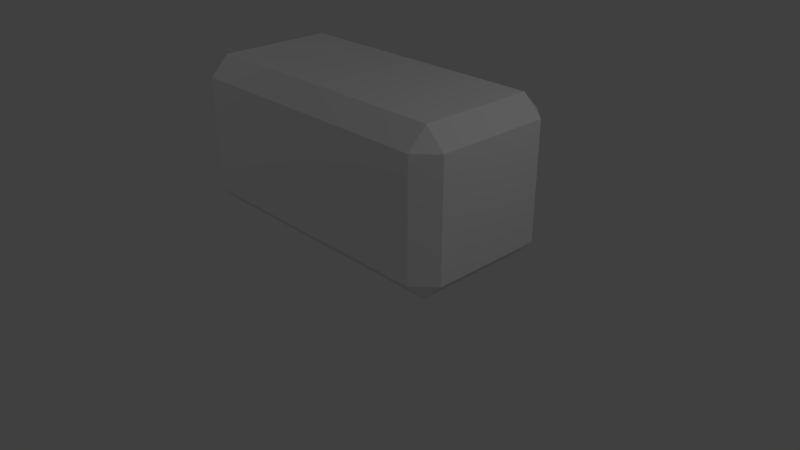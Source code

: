 # Source: BreakableBlock.blend  (saved by Blender 2.78.0; exported with 4.5.12 LTS)
import bpy
from mathutils import Matrix  # noqa: F401  (used for matrix-valued properties, if any)

bpy.ops.wm.read_factory_settings(use_empty=True)
scene = bpy.context.scene
scene.name = 'Scene'

# ---- collections
col_collection_1 = bpy.data.collections.new('Collection 1'); scene.collection.children.link(col_collection_1)

# ---- world
world_world = bpy.data.worlds.new('World'); scene.world = world_world
world_world.color = (0.05088, 0.05088, 0.05088)
world_world.use_sun_shadow = False
world_world.sun_shadow_jitter_overblur = 0.0
world_world.cycles.sampling_method = 'MANUAL'

# ---- cameras
cam_camera = bpy.data.cameras.new('Camera')
cam_camera.clip_end = 100.0
cam_camera.lens = 35.0
cam_camera.sensor_width = 32.0
cam_camera.sensor_height = 18.0
cam_camera.ortho_scale = 7.314
cam_camera.dof.focus_distance = 0.0
cam_camera.dof.aperture_fstop = 128.0

# ---- lights
light_lamp_003 = bpy.data.lights.new('Lamp.003', 'POINT')
light_lamp_003.transmission_factor = 0.0
light_lamp_003.cutoff_distance = 30.0
light_lamp_003.use_shadow = False
light_lamp_003.energy = 100.0
light_lamp_003.shadow_buffer_clip_start = 1.001
light_lamp_003.shadow_soft_size = 0.1
light_lamp_003.shadow_maximum_resolution = 0.006
light_lamp_003.use_absolute_resolution = True
light_lamp_002 = bpy.data.lights.new('Lamp.002', 'POINT')
light_lamp_002.transmission_factor = 0.0
light_lamp_002.cutoff_distance = 30.0
light_lamp_002.energy = 100.0
light_lamp_002.shadow_buffer_clip_start = 1.001
light_lamp_002.shadow_soft_size = 0.1
light_lamp_002.shadow_maximum_resolution = 0.006
light_lamp_002.use_absolute_resolution = True
light_lamp_001 = bpy.data.lights.new('Lamp.001', 'POINT')
light_lamp_001.transmission_factor = 0.0
light_lamp_001.cutoff_distance = 30.0
light_lamp_001.energy = 100.0
light_lamp_001.shadow_buffer_clip_start = 1.001
light_lamp_001.shadow_soft_size = 0.1
light_lamp_001.shadow_maximum_resolution = 0.006
light_lamp_001.use_absolute_resolution = True
light_lamp = bpy.data.lights.new('Lamp', 'POINT')
light_lamp.transmission_factor = 0.0
light_lamp.cutoff_distance = 30.0
light_lamp.use_shadow = False
light_lamp.energy = 100.0
light_lamp.shadow_buffer_clip_start = 1.001
light_lamp.shadow_soft_size = 0.1
light_lamp.shadow_maximum_resolution = 0.006
light_lamp.use_absolute_resolution = True

# ---- meshes
me_cube = bpy.data.meshes.new('Cube')
me_cube.from_pydata([(-1.75, -0.75, 0.0), (-1.75, -1.0, 0.25), (-2.0, -0.75, 0.25), (-1.75, -1.0, 1.75), (-1.75, -0.75, 2.0), (-2.0, -0.75, 1.75), (-1.75, 0.75, 0.0), (-2.0, 0.75, 0.25), (-1.75, 1.0, 0.25), (-1.75, 0.75, 2.0), (-1.75, 1.0, 1.75), (-2.0, 0.75, 1.75), (1.75, -0.75, 0.0), (2.0, -0.75, 0.25), (1.75, -1.0, 0.25), (1.75, -0.75, 2.0), (1.75, -1.0, 1.75), (2.0, -0.75, 1.75), (1.75, 0.75, 0.0), (1.75, 1.0, 0.25), (2.0, 0.75, 0.25), (1.75, 0.75, 2.0), (2.0, 0.75, 1.75), (1.75, 1.0, 1.75)], [], [(14, 16, 3, 1), (20, 22, 17, 13), (21, 9, 4, 15), (2, 5, 11, 7), (8, 10, 23, 19), (0, 1, 2), (3, 4, 5), (6, 7, 8), (9, 10, 11), (12, 13, 14), (15, 16, 17), (18, 19, 20), (21, 22, 23), (6, 0, 2, 7), (1, 3, 5, 2), (4, 9, 11, 5), (10, 8, 7, 11), (18, 6, 8, 19), (9, 21, 23, 10), (22, 20, 19, 23), (12, 18, 20, 13), (21, 15, 17, 22), (16, 14, 13, 17), (0, 12, 14, 1), (15, 4, 3, 16), (6, 18, 12, 0)])
me_cube.use_remesh_preserve_volume = False
me_cube.use_remesh_preserve_attributes = False
me_cube.use_mirror_vertex_groups = False
me_cube.update()

# ---- objects
ob_cube = bpy.data.objects.new('Cube', me_cube)
ob_lamp_003 = bpy.data.objects.new('Lamp.003', light_lamp_003)
ob_lamp_002 = bpy.data.objects.new('Lamp.002', light_lamp_002)
ob_lamp_001 = bpy.data.objects.new('Lamp.001', light_lamp_001)
ob_lamp = bpy.data.objects.new('Lamp', light_lamp)
ob_camera = bpy.data.objects.new('Camera', cam_camera)

# ---- transforms, parenting, visibility, modifiers, constraints
ob_cube.location = (0.0, 0.0, 0.0)
ob_cube.lineart.crease_threshold = 0.0
ob_lamp_003.location = (10.02, -11.75, 7.035)
ob_lamp_003.rotation_euler = (0.6503, 0.05522, 1.866)
ob_lamp_003.lock_rotations_4d = False
ob_lamp_003.empty_display_type = 'ARROWS'
ob_lamp_003.color = (0.0, 0.0, 0.0, 0.0)
ob_lamp_003.lineart.crease_threshold = 0.0
ob_lamp_002.location = (-7.416, 6.566, -0.1908)
ob_lamp_002.rotation_euler = (0.6503, 0.05522, 1.866)
ob_lamp_002.lock_rotations_4d = False
ob_lamp_002.empty_display_type = 'ARROWS'
ob_lamp_002.color = (0.0, 0.0, 0.0, 0.0)
ob_lamp_002.lineart.crease_threshold = 0.0
ob_lamp_001.location = (-7.416, -4.561, 8.07)
ob_lamp_001.rotation_euler = (0.6503, 0.05522, 1.866)
ob_lamp_001.lock_rotations_4d = False
ob_lamp_001.empty_display_type = 'ARROWS'
ob_lamp_001.color = (0.0, 0.0, 0.0, 0.0)
ob_lamp_001.lineart.crease_threshold = 0.0
ob_lamp.location = (5.902, 1.005, 5.904)
ob_lamp.rotation_euler = (0.6503, 0.05522, 1.866)
ob_lamp.lock_rotations_4d = False
ob_lamp.empty_display_type = 'ARROWS'
ob_lamp.color = (0.0, 0.0, 0.0, 0.0)
ob_lamp.lineart.crease_threshold = 0.0
ob_camera.location = (7.481, -6.508, 4.934)
ob_camera.rotation_euler = (1.109, 0.0, 0.8149)
ob_camera.lock_rotations_4d = False
ob_camera.empty_display_type = 'ARROWS'
ob_camera.color = (0.0, 0.0, 0.0, 0.0)
ob_camera.display_type = 'WIRE'
ob_camera.lineart.crease_threshold = 0.0

# ---- collection membership
col_collection_1.objects.link(ob_cube)
col_collection_1.objects.link(ob_lamp_003)
col_collection_1.objects.link(ob_lamp_002)
col_collection_1.objects.link(ob_lamp_001)
col_collection_1.objects.link(ob_lamp)
col_collection_1.objects.link(ob_camera)

# ---- scene / render settings (as saved in the file)
scene.camera = ob_camera
scene.frame_start = 1; scene.frame_end = 250; scene.frame_set(0)
scene.render.engine = 'BLENDER_EEVEE_NEXT'
scene.render.image_settings.color_depth = '16'
scene.render.dither_intensity = 0.0
scene.render.film_transparent = True
scene.cycles.use_denoising = False
scene.cycles.samples = 128
scene.cycles.sampling_pattern = 'TABULATED_SOBOL'
scene.cycles.light_sampling_threshold = 0.0
scene.cycles.use_adaptive_sampling = False
scene.cycles.use_light_tree = False
scene.cycles.blur_glossy = 0.0
scene.cycles.sample_clamp_indirect = 0.0
scene.view_settings.view_transform = 'Standard'
bpy.context.view_layer.update()
